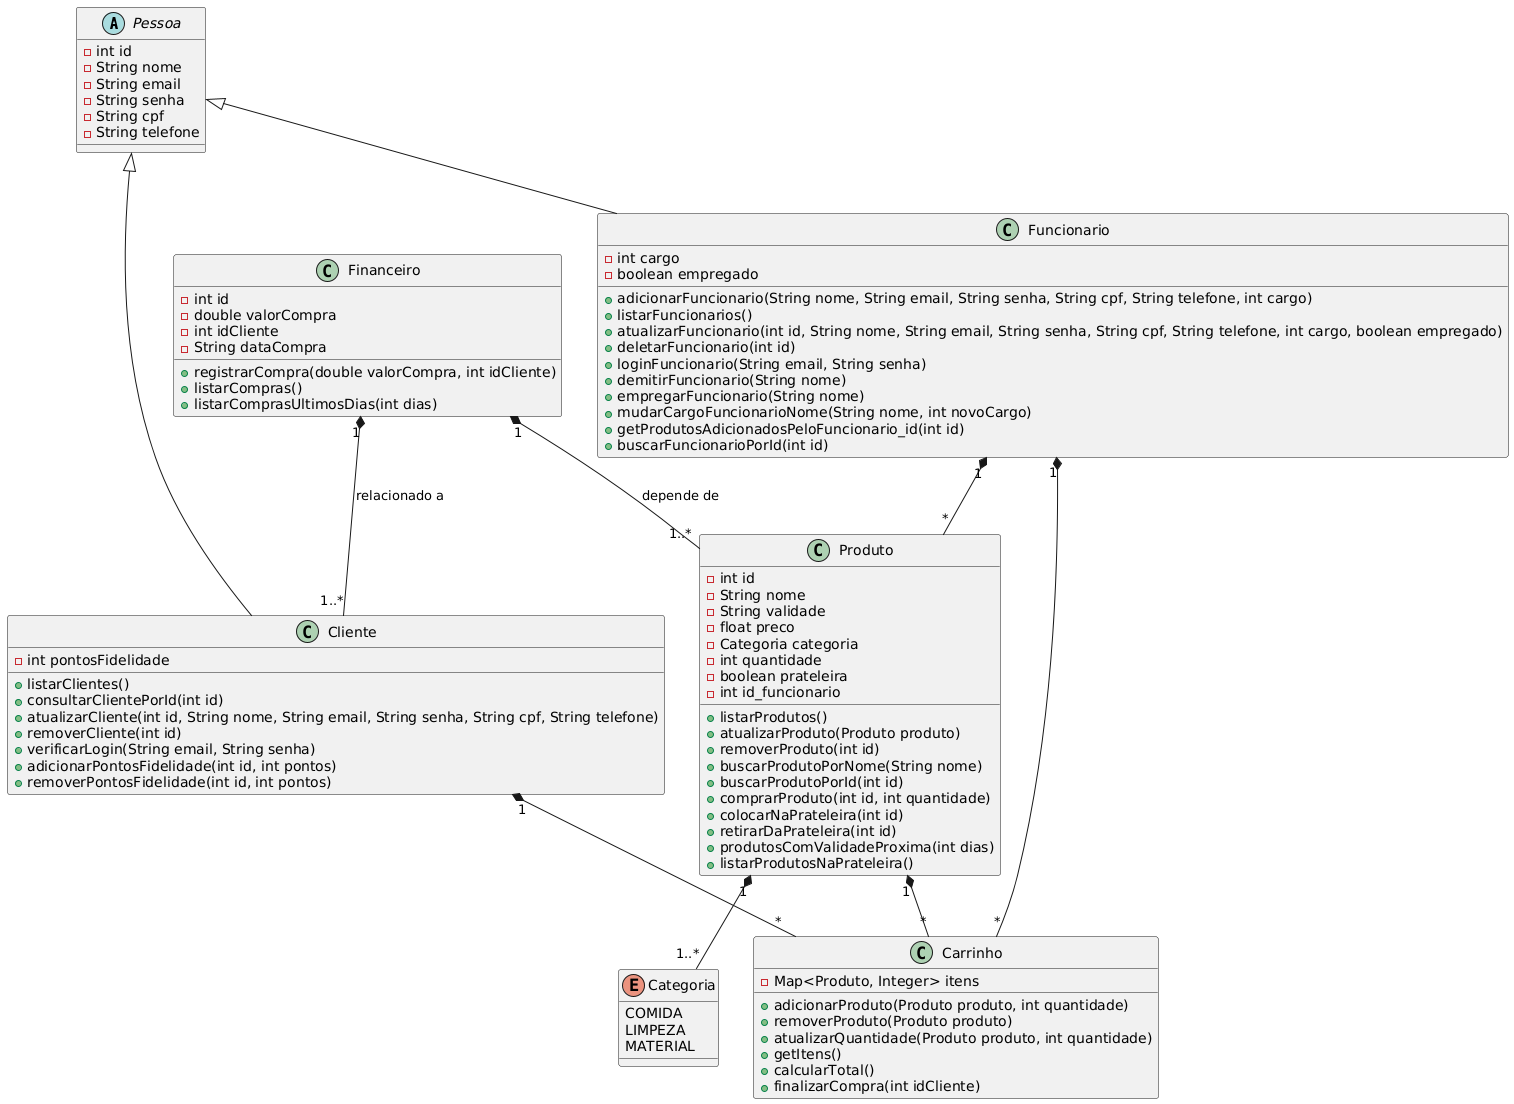

The diagram above was rendered by PlantUML. Its source (embedded in the PNG):
@startuml
abstract class Pessoa {
    - int id
    - String nome
    - String email
    - String senha
    - String cpf
    - String telefone
}

class Cliente {
    - int pontosFidelidade
    + listarClientes()
    + consultarClientePorId(int id)
    + atualizarCliente(int id, String nome, String email, String senha, String cpf, String telefone)
    + removerCliente(int id)
    + verificarLogin(String email, String senha)
    + adicionarPontosFidelidade(int id, int pontos)
    + removerPontosFidelidade(int id, int pontos)
}

class Funcionario {
    - int cargo
    - boolean empregado
    + adicionarFuncionario(String nome, String email, String senha, String cpf, String telefone, int cargo)
    + listarFuncionarios()
    + atualizarFuncionario(int id, String nome, String email, String senha, String cpf, String telefone, int cargo, boolean empregado)
    + deletarFuncionario(int id)
    + loginFuncionario(String email, String senha)
    + demitirFuncionario(String nome)
    + empregarFuncionario(String nome)
    + mudarCargoFuncionarioNome(String nome, int novoCargo)
    + getProdutosAdicionadosPeloFuncionario_id(int id)
    + buscarFuncionarioPorId(int id)
}

class Produto {
    - int id
    - String nome
    - String validade
    - float preco
    - Categoria categoria
    - int quantidade
    - boolean prateleira
    - int id_funcionario
    + listarProdutos()
    + atualizarProduto(Produto produto)
    + removerProduto(int id)
    + buscarProdutoPorNome(String nome)
    + buscarProdutoPorId(int id)
    + comprarProduto(int id, int quantidade)
    + colocarNaPrateleira(int id)
    + retirarDaPrateleira(int id)
    + produtosComValidadeProxima(int dias)
    + listarProdutosNaPrateleira()
}

class Carrinho {
    - Map<Produto, Integer> itens
    + adicionarProduto(Produto produto, int quantidade)
    + removerProduto(Produto produto)
    + atualizarQuantidade(Produto produto, int quantidade)
    + getItens()
    + calcularTotal()
    + finalizarCompra(int idCliente)
}

enum Categoria {
    COMIDA
    LIMPEZA
    MATERIAL
}

class Financeiro {
    - int id
    - double valorCompra
    - int idCliente
    - String dataCompra
    + registrarCompra(double valorCompra, int idCliente)
    + listarCompras()
    + listarComprasUltimosDias(int dias)
}

Pessoa <|-- Cliente
Pessoa <|-- Funcionario
Cliente "1" *-- "*" Carrinho
Funcionario "1" *-- "*" Carrinho
Funcionario "1" *-- "*" Produto
Produto "1" *-- "1..*" Categoria
Produto "1" *-- "*" Carrinho
Financeiro "1" *-- "1..*" Cliente : "relacionado a"
Financeiro "1" *-- "1..*" Produto : "depende de"
@enduml